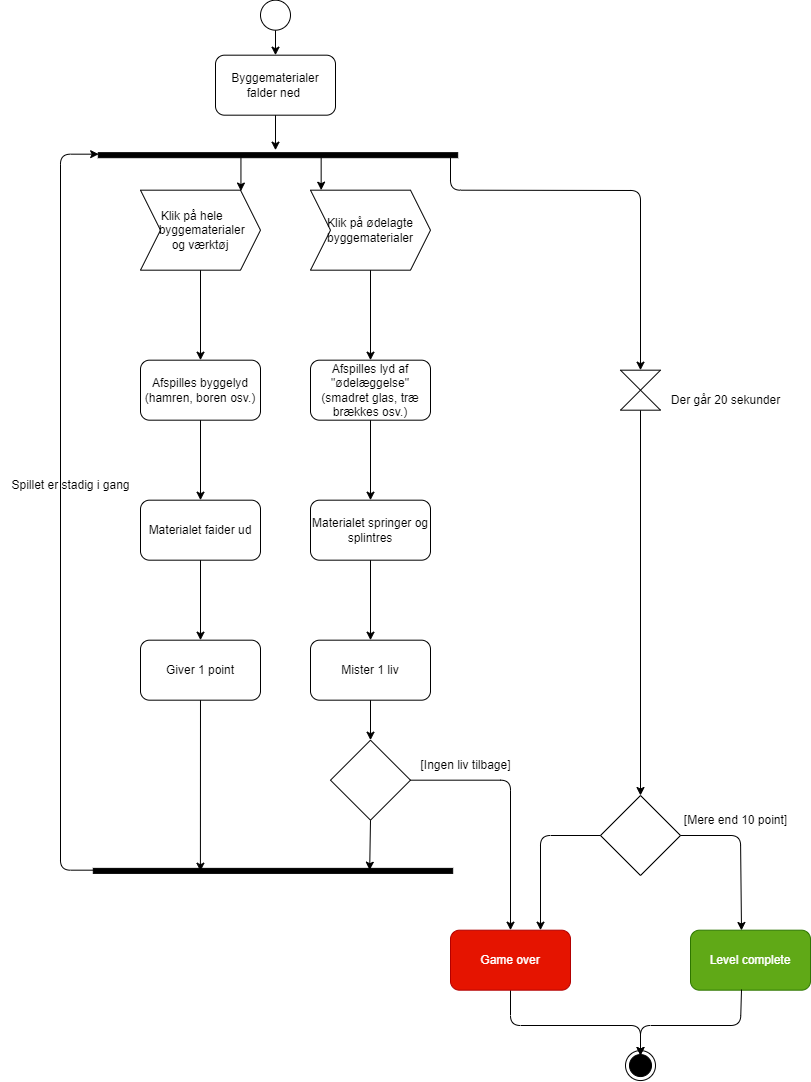

The diagram above was exported from draw.io. Its source (the exported page's mxGraphModel, read from the mxfile embedded in the PNG):
<mxGraphModel dx="290" dy="844" grid="1" gridSize="10" guides="1" tooltips="1" connect="1" arrows="1" fold="1" page="1" pageScale="1" pageWidth="850" pageHeight="1100" math="0" shadow="0">
  <root>
    <mxCell id="0" />
    <mxCell id="1" parent="0" />
    <mxCell id="4" value="" style="edgeStyle=none;html=1;" edge="1" parent="1" source="2" target="3">
      <mxGeometry relative="1" as="geometry" />
    </mxCell>
    <mxCell id="2" value="" style="ellipse;" vertex="1" parent="1">
      <mxGeometry x="270" y="4.68" width="30" height="30" as="geometry" />
    </mxCell>
    <mxCell id="6" value="" style="edgeStyle=none;html=1;" edge="1" parent="1" source="3">
      <mxGeometry relative="1" as="geometry">
        <mxPoint x="285" y="154.68" as="targetPoint" />
      </mxGeometry>
    </mxCell>
    <mxCell id="3" value="Byggematerialer falder ned&amp;nbsp;" style="rounded=1;whiteSpace=wrap;html=1;fillColor=none;" vertex="1" parent="1">
      <mxGeometry x="225" y="59.68000000000001" width="120" height="60" as="geometry" />
    </mxCell>
    <mxCell id="11" value="" style="edgeStyle=none;html=1;" edge="1" parent="1" source="7" target="10">
      <mxGeometry relative="1" as="geometry" />
    </mxCell>
    <mxCell id="13" value="" style="edgeStyle=none;html=1;" edge="1" parent="1" source="7" target="12">
      <mxGeometry relative="1" as="geometry" />
    </mxCell>
    <mxCell id="45" value="" style="edgeStyle=none;html=1;entryX=0.5;entryY=0;entryDx=0;entryDy=0;" edge="1" parent="1" source="7" target="46">
      <mxGeometry relative="1" as="geometry">
        <mxPoint x="600" y="304.68" as="targetPoint" />
        <Array as="points">
          <mxPoint x="460" y="194.68" />
          <mxPoint x="650" y="195" />
        </Array>
      </mxGeometry>
    </mxCell>
    <mxCell id="7" value="" style="html=1;points=[];perimeter=orthogonalPerimeter;fillColor=strokeColor;rotation=90;" vertex="1" parent="1">
      <mxGeometry x="285" y="-20" width="5" height="359.38" as="geometry" />
    </mxCell>
    <mxCell id="16" value="" style="edgeStyle=none;html=1;" edge="1" parent="1" source="10" target="15">
      <mxGeometry relative="1" as="geometry" />
    </mxCell>
    <mxCell id="10" value="Klik på hele&amp;nbsp; &amp;nbsp; &amp;nbsp; &amp;nbsp;byggematerialer &lt;br&gt;og værktøj" style="shape=step;perimeter=stepPerimeter;whiteSpace=wrap;html=1;fixedSize=1;fillColor=none;" vertex="1" parent="1">
      <mxGeometry x="150" y="194.68" width="120" height="80" as="geometry" />
    </mxCell>
    <mxCell id="18" value="" style="edgeStyle=none;html=1;" edge="1" parent="1" source="12" target="17">
      <mxGeometry relative="1" as="geometry" />
    </mxCell>
    <mxCell id="12" value="Klik på ødelagte byggematerialer" style="shape=step;perimeter=stepPerimeter;whiteSpace=wrap;html=1;fixedSize=1;fillColor=none;" vertex="1" parent="1">
      <mxGeometry x="320" y="194.68" width="120" height="80" as="geometry" />
    </mxCell>
    <mxCell id="20" value="" style="edgeStyle=none;html=1;" edge="1" parent="1" source="15" target="19">
      <mxGeometry relative="1" as="geometry" />
    </mxCell>
    <mxCell id="15" value="Afspilles byggelyd (hamren, boren osv.)" style="rounded=1;whiteSpace=wrap;html=1;fillColor=none;" vertex="1" parent="1">
      <mxGeometry x="150" y="364.68" width="120" height="60" as="geometry" />
    </mxCell>
    <mxCell id="22" value="" style="edgeStyle=none;html=1;" edge="1" parent="1" source="17" target="21">
      <mxGeometry relative="1" as="geometry" />
    </mxCell>
    <mxCell id="17" value="Afspilles lyd af &quot;ødelæggelse&quot; (smadret glas, træ brækkes osv.)" style="rounded=1;whiteSpace=wrap;html=1;fillColor=none;" vertex="1" parent="1">
      <mxGeometry x="320" y="364.68" width="120" height="60" as="geometry" />
    </mxCell>
    <mxCell id="24" value="" style="edgeStyle=none;html=1;" edge="1" parent="1" source="19" target="23">
      <mxGeometry relative="1" as="geometry" />
    </mxCell>
    <mxCell id="19" value="Materialet faider ud" style="rounded=1;whiteSpace=wrap;html=1;fillColor=none;" vertex="1" parent="1">
      <mxGeometry x="150" y="504.67999999999995" width="120" height="60" as="geometry" />
    </mxCell>
    <mxCell id="26" value="" style="edgeStyle=none;html=1;" edge="1" parent="1" source="21" target="25">
      <mxGeometry relative="1" as="geometry" />
    </mxCell>
    <mxCell id="21" value="Materialet springer og splintres" style="rounded=1;whiteSpace=wrap;html=1;fillColor=none;" vertex="1" parent="1">
      <mxGeometry x="320" y="504.67999999999995" width="120" height="60" as="geometry" />
    </mxCell>
    <mxCell id="28" value="" style="edgeStyle=none;html=1;entryX=0.562;entryY=0.702;entryDx=0;entryDy=0;entryPerimeter=0;" edge="1" parent="1" source="23" target="31">
      <mxGeometry relative="1" as="geometry">
        <mxPoint x="210" y="744.68" as="targetPoint" />
      </mxGeometry>
    </mxCell>
    <mxCell id="23" value="Giver 1 point" style="rounded=1;whiteSpace=wrap;html=1;fillColor=none;" vertex="1" parent="1">
      <mxGeometry x="150" y="644.68" width="120" height="60" as="geometry" />
    </mxCell>
    <mxCell id="30" value="" style="edgeStyle=none;html=1;entryX=0.5;entryY=0;entryDx=0;entryDy=0;" edge="1" parent="1" source="25" target="54">
      <mxGeometry relative="1" as="geometry">
        <mxPoint x="380" y="739.68" as="targetPoint" />
      </mxGeometry>
    </mxCell>
    <mxCell id="25" value="Mister 1 liv" style="rounded=1;whiteSpace=wrap;html=1;fillColor=none;" vertex="1" parent="1">
      <mxGeometry x="320" y="644.68" width="120" height="60" as="geometry" />
    </mxCell>
    <mxCell id="31" value="" style="html=1;points=[];perimeter=orthogonalPerimeter;fillColor=strokeColor;rotation=90;" vertex="1" parent="1">
      <mxGeometry x="280" y="695.68" width="5" height="359.38" as="geometry" />
    </mxCell>
    <mxCell id="34" value="" style="edgeStyle=none;html=1;entryX=0.5;entryY=0;entryDx=0;entryDy=0;exitX=1;exitY=0.5;exitDx=0;exitDy=0;" edge="1" parent="1" source="54" target="36">
      <mxGeometry relative="1" as="geometry">
        <mxPoint x="395" y="754.68" as="sourcePoint" />
        <mxPoint x="520" y="754.68" as="targetPoint" />
        <Array as="points">
          <mxPoint x="520" y="784.68" />
        </Array>
      </mxGeometry>
    </mxCell>
    <mxCell id="35" value="" style="edgeStyle=none;html=1;entryX=0.362;entryY=0.231;entryDx=0;entryDy=0;entryPerimeter=0;exitX=0.5;exitY=1;exitDx=0;exitDy=0;" edge="1" parent="1" source="54" target="31">
      <mxGeometry relative="1" as="geometry">
        <mxPoint x="379.8880983459053" y="769.5680983459052" as="sourcePoint" />
        <mxPoint x="380" y="794.68" as="targetPoint" />
      </mxGeometry>
    </mxCell>
    <mxCell id="61" value="" style="edgeStyle=none;html=1;" edge="1" parent="1" source="36">
      <mxGeometry relative="1" as="geometry">
        <mxPoint x="650" y="1060" as="targetPoint" />
        <Array as="points">
          <mxPoint x="520" y="1030" />
          <mxPoint x="650" y="1030" />
        </Array>
      </mxGeometry>
    </mxCell>
    <mxCell id="36" value="Game over" style="rounded=1;whiteSpace=wrap;html=1;sketch=0;fillColor=#e51400;strokeColor=#B20000;fontColor=#ffffff;" vertex="1" parent="1">
      <mxGeometry x="460" y="934.68" width="120" height="60" as="geometry" />
    </mxCell>
    <mxCell id="41" value="" style="edgeStyle=none;html=1;entryX=0.298;entryY=0.999;entryDx=0;entryDy=0;entryPerimeter=0;exitX=0.362;exitY=0.997;exitDx=0;exitDy=0;exitPerimeter=0;" edge="1" parent="1" source="31" target="7">
      <mxGeometry relative="1" as="geometry">
        <mxPoint x="100" y="804.68" as="sourcePoint" />
        <mxPoint x="70" y="159.69000000000023" as="targetPoint" />
        <Array as="points">
          <mxPoint x="70" y="874.68" />
          <mxPoint x="70" y="158.68" />
        </Array>
      </mxGeometry>
    </mxCell>
    <mxCell id="43" value="Spillet er stadig i gang" style="text;html=1;align=center;verticalAlign=middle;resizable=0;points=[];autosize=1;strokeColor=none;fillColor=none;" vertex="1" parent="1">
      <mxGeometry x="10" y="474.68" width="140" height="30" as="geometry" />
    </mxCell>
    <mxCell id="53" value="" style="edgeStyle=none;html=1;" edge="1" parent="1" source="46" target="52">
      <mxGeometry relative="1" as="geometry" />
    </mxCell>
    <mxCell id="46" value="" style="shape=collate;whiteSpace=wrap;html=1;" vertex="1" parent="1">
      <mxGeometry x="630" y="374.68" width="40" height="40" as="geometry" />
    </mxCell>
    <mxCell id="47" value="[Ingen liv tilbage]" style="text;html=1;align=center;verticalAlign=middle;resizable=0;points=[];autosize=1;strokeColor=none;fillColor=none;" vertex="1" parent="1">
      <mxGeometry x="420" y="754.68" width="110" height="30" as="geometry" />
    </mxCell>
    <mxCell id="48" value="Der går 20 sekunder" style="text;html=1;align=center;verticalAlign=middle;resizable=0;points=[];autosize=1;strokeColor=none;fillColor=none;" vertex="1" parent="1">
      <mxGeometry x="670" y="389.68" width="130" height="30" as="geometry" />
    </mxCell>
    <mxCell id="56" value="" style="edgeStyle=none;html=1;entryX=0.75;entryY=0;entryDx=0;entryDy=0;" edge="1" parent="1" source="52" target="36">
      <mxGeometry relative="1" as="geometry">
        <mxPoint x="489.9999999999998" y="824.6799999999998" as="targetPoint" />
        <Array as="points">
          <mxPoint x="550" y="840" />
        </Array>
      </mxGeometry>
    </mxCell>
    <mxCell id="58" value="" style="edgeStyle=none;html=1;entryX=0.425;entryY=0.005;entryDx=0;entryDy=0;entryPerimeter=0;" edge="1" parent="1" source="52" target="57">
      <mxGeometry relative="1" as="geometry">
        <mxPoint x="750" y="934.6800000000003" as="targetPoint" />
        <Array as="points">
          <mxPoint x="750" y="840" />
        </Array>
      </mxGeometry>
    </mxCell>
    <mxCell id="52" value="" style="rhombus;whiteSpace=wrap;html=1;fillColor=none;" vertex="1" parent="1">
      <mxGeometry x="610" y="800" width="80" height="80" as="geometry" />
    </mxCell>
    <mxCell id="54" value="" style="rhombus;whiteSpace=wrap;html=1;fillColor=none;" vertex="1" parent="1">
      <mxGeometry x="340" y="744.68" width="80" height="80" as="geometry" />
    </mxCell>
    <mxCell id="63" value="" style="edgeStyle=none;html=1;entryX=0.25;entryY=0.45;entryDx=0;entryDy=0;entryPerimeter=0;startArrow=none;" edge="1" parent="1" source="64">
      <mxGeometry relative="1" as="geometry">
        <mxPoint x="650" y="1060" as="targetPoint" />
      </mxGeometry>
    </mxCell>
    <mxCell id="57" value="Level complete" style="rounded=1;whiteSpace=wrap;html=1;fillColor=#60a917;fontColor=#ffffff;strokeColor=#2D7600;strokeWidth=1;" vertex="1" parent="1">
      <mxGeometry x="700" y="934.6800000000001" width="120" height="60" as="geometry" />
    </mxCell>
    <mxCell id="65" value="" style="edgeStyle=none;html=1;entryX=0.5;entryY=0;entryDx=0;entryDy=0;endArrow=none;exitX=0.425;exitY=0.989;exitDx=0;exitDy=0;exitPerimeter=0;" edge="1" parent="1" source="57" target="64">
      <mxGeometry relative="1" as="geometry">
        <mxPoint x="750" y="990" as="sourcePoint" />
        <mxPoint x="650" y="1060" as="targetPoint" />
        <Array as="points">
          <mxPoint x="750" y="1030" />
          <mxPoint x="650" y="1030" />
        </Array>
      </mxGeometry>
    </mxCell>
    <mxCell id="64" value="" style="ellipse;html=1;shape=endState;fillColor=strokeColor;" vertex="1" parent="1">
      <mxGeometry x="635" y="1055.06" width="30" height="30" as="geometry" />
    </mxCell>
    <mxCell id="66" value="[Mere end 10 point]" style="text;html=1;align=center;verticalAlign=middle;resizable=0;points=[];autosize=1;strokeColor=none;fillColor=none;" vertex="1" parent="1">
      <mxGeometry x="680" y="810" width="130" height="30" as="geometry" />
    </mxCell>
  </root>
</mxGraphModel>